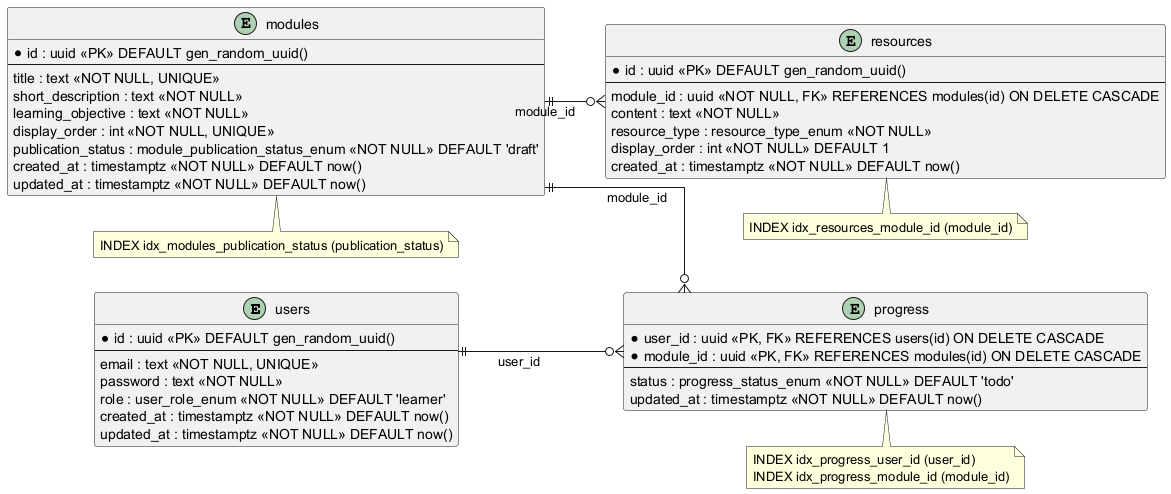

The diagram above was rendered by PlantUML. Its source (embedded in the PNG):
@startuml
left to right direction
skinparam shadowing false
skinparam linetype ortho

' MPD PostgreSQL : implementation physique du MLD (Parcours DevOps Guide)

entity "users" as users {
  * id : uuid <<PK>> DEFAULT gen_random_uuid()
  --
  email : text <<NOT NULL, UNIQUE>>
  password : text <<NOT NULL>>
  role : user_role_enum <<NOT NULL>> DEFAULT 'learner'
  created_at : timestamptz <<NOT NULL>> DEFAULT now()
  updated_at : timestamptz <<NOT NULL>> DEFAULT now()
}

entity "modules" as modules {
  * id : uuid <<PK>> DEFAULT gen_random_uuid()
  --
  title : text <<NOT NULL, UNIQUE>>
  short_description : text <<NOT NULL>>
  learning_objective : text <<NOT NULL>>
  display_order : int <<NOT NULL, UNIQUE>>
  publication_status : module_publication_status_enum <<NOT NULL>> DEFAULT 'draft'
  created_at : timestamptz <<NOT NULL>> DEFAULT now()
  updated_at : timestamptz <<NOT NULL>> DEFAULT now()
}

entity "resources" as resources {
  * id : uuid <<PK>> DEFAULT gen_random_uuid()
  --
  module_id : uuid <<NOT NULL, FK>> REFERENCES modules(id) ON DELETE CASCADE
  content : text <<NOT NULL>>
  resource_type : resource_type_enum <<NOT NULL>>
  display_order : int <<NOT NULL>> DEFAULT 1
  created_at : timestamptz <<NOT NULL>> DEFAULT now()
}

entity "progress" as progress {
  * user_id : uuid <<PK, FK>> REFERENCES users(id) ON DELETE CASCADE
  * module_id : uuid <<PK, FK>> REFERENCES modules(id) ON DELETE CASCADE
  --
  status : progress_status_enum <<NOT NULL>> DEFAULT 'todo'
  updated_at : timestamptz <<NOT NULL>> DEFAULT now()
}

note bottom of resources
  INDEX idx_resources_module_id (module_id)
end note

note bottom of progress
  INDEX idx_progress_user_id (user_id)
  INDEX idx_progress_module_id (module_id)
end note

note bottom of modules
  INDEX idx_modules_publication_status (publication_status)
end note

users ||--o{ progress : user_id
modules ||--o{ progress : module_id
modules ||--o{ resources : module_id

@enduml